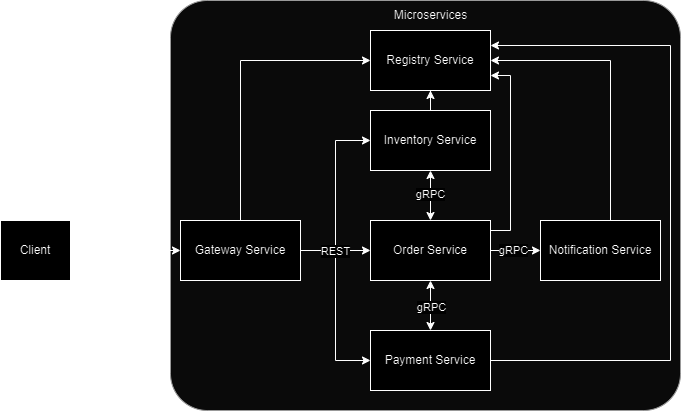

The diagram above was exported from draw.io. Its source (the exported page's mxGraphModel, read from the mxfile embedded in the PNG):
<mxGraphModel dx="1434" dy="738" grid="1" gridSize="10" guides="1" tooltips="1" connect="1" arrows="1" fold="1" page="1" pageScale="1" pageWidth="850" pageHeight="1100" math="0" shadow="0">
  <root>
    <mxCell id="0" />
    <mxCell id="1" parent="0" />
    <mxCell id="9W6UZ_U2s9DI9DYwuux3-10" value="" style="rounded=1;whiteSpace=wrap;html=1;arcSize=9;fillOpacity=100;imageWidth=12;imageHeight=12;imageAspect=1;fillColor=#f5f5f5;fontColor=#333333;strokeColor=#666666;" vertex="1" parent="1">
      <mxGeometry x="280" width="510" height="410" as="geometry" />
    </mxCell>
    <mxCell id="9W6UZ_U2s9DI9DYwuux3-7" style="edgeStyle=orthogonalEdgeStyle;rounded=0;orthogonalLoop=1;jettySize=auto;html=1;entryX=0;entryY=0.5;entryDx=0;entryDy=0;arcSize=9;fillOpacity=100;" edge="1" parent="1" source="9W6UZ_U2s9DI9DYwuux3-1" target="9W6UZ_U2s9DI9DYwuux3-4">
      <mxGeometry relative="1" as="geometry" />
    </mxCell>
    <mxCell id="9W6UZ_U2s9DI9DYwuux3-8" style="edgeStyle=orthogonalEdgeStyle;rounded=0;orthogonalLoop=1;jettySize=auto;html=1;entryX=0;entryY=0.5;entryDx=0;entryDy=0;arcSize=9;fillOpacity=100;" edge="1" parent="1" source="9W6UZ_U2s9DI9DYwuux3-1" target="9W6UZ_U2s9DI9DYwuux3-5">
      <mxGeometry relative="1" as="geometry" />
    </mxCell>
    <mxCell id="9W6UZ_U2s9DI9DYwuux3-9" style="edgeStyle=orthogonalEdgeStyle;rounded=0;orthogonalLoop=1;jettySize=auto;html=1;entryX=0;entryY=0.5;entryDx=0;entryDy=0;arcSize=9;fillOpacity=100;" edge="1" parent="1" source="9W6UZ_U2s9DI9DYwuux3-1" target="9W6UZ_U2s9DI9DYwuux3-6">
      <mxGeometry relative="1" as="geometry" />
    </mxCell>
    <mxCell id="9W6UZ_U2s9DI9DYwuux3-33" value="REST" style="edgeLabel;html=1;align=center;verticalAlign=middle;resizable=0;points=[];" vertex="1" connectable="0" parent="9W6UZ_U2s9DI9DYwuux3-9">
      <mxGeometry x="-0.7333" y="-1" relative="1" as="geometry">
        <mxPoint x="10" y="-1" as="offset" />
      </mxGeometry>
    </mxCell>
    <mxCell id="9W6UZ_U2s9DI9DYwuux3-38" style="edgeStyle=orthogonalEdgeStyle;rounded=0;orthogonalLoop=1;jettySize=auto;html=1;entryX=0;entryY=0.5;entryDx=0;entryDy=0;" edge="1" parent="1" source="9W6UZ_U2s9DI9DYwuux3-1" target="9W6UZ_U2s9DI9DYwuux3-37">
      <mxGeometry relative="1" as="geometry">
        <Array as="points">
          <mxPoint x="350" y="60" />
        </Array>
      </mxGeometry>
    </mxCell>
    <mxCell id="9W6UZ_U2s9DI9DYwuux3-1" value="Gateway Service" style="rounded=0;whiteSpace=wrap;html=1;arcSize=9;fillOpacity=100;" vertex="1" parent="1">
      <mxGeometry x="290" y="220" width="120" height="60" as="geometry" />
    </mxCell>
    <mxCell id="9W6UZ_U2s9DI9DYwuux3-3" style="edgeStyle=orthogonalEdgeStyle;rounded=0;orthogonalLoop=1;jettySize=auto;html=1;entryX=0;entryY=0.5;entryDx=0;entryDy=0;arcSize=9;fillOpacity=100;" edge="1" parent="1" source="9W6UZ_U2s9DI9DYwuux3-2" target="9W6UZ_U2s9DI9DYwuux3-1">
      <mxGeometry relative="1" as="geometry" />
    </mxCell>
    <mxCell id="9W6UZ_U2s9DI9DYwuux3-2" value="Client" style="rounded=0;whiteSpace=wrap;html=1;arcSize=9;fillOpacity=100;" vertex="1" parent="1">
      <mxGeometry x="110" y="220" width="70" height="60" as="geometry" />
    </mxCell>
    <mxCell id="9W6UZ_U2s9DI9DYwuux3-14" style="edgeStyle=orthogonalEdgeStyle;rounded=0;orthogonalLoop=1;jettySize=auto;html=1;entryX=0.5;entryY=0;entryDx=0;entryDy=0;endArrow=classic;endFill=1;startArrow=classic;startFill=1;arcSize=9;fillOpacity=100;" edge="1" parent="1" source="9W6UZ_U2s9DI9DYwuux3-4" target="9W6UZ_U2s9DI9DYwuux3-5">
      <mxGeometry relative="1" as="geometry" />
    </mxCell>
    <mxCell id="9W6UZ_U2s9DI9DYwuux3-34" value="gRPC" style="edgeLabel;html=1;align=center;verticalAlign=middle;resizable=0;points=[];" vertex="1" connectable="0" parent="9W6UZ_U2s9DI9DYwuux3-14">
      <mxGeometry x="-0.16" y="2" relative="1" as="geometry">
        <mxPoint x="-3" y="2" as="offset" />
      </mxGeometry>
    </mxCell>
    <mxCell id="9W6UZ_U2s9DI9DYwuux3-39" style="edgeStyle=orthogonalEdgeStyle;rounded=0;orthogonalLoop=1;jettySize=auto;html=1;entryX=0.5;entryY=1;entryDx=0;entryDy=0;" edge="1" parent="1" source="9W6UZ_U2s9DI9DYwuux3-4" target="9W6UZ_U2s9DI9DYwuux3-37">
      <mxGeometry relative="1" as="geometry" />
    </mxCell>
    <mxCell id="9W6UZ_U2s9DI9DYwuux3-4" value="Inventory Service" style="rounded=0;whiteSpace=wrap;html=1;arcSize=9;fillOpacity=100;" vertex="1" parent="1">
      <mxGeometry x="480" y="110" width="120" height="60" as="geometry" />
    </mxCell>
    <mxCell id="9W6UZ_U2s9DI9DYwuux3-13" style="edgeStyle=orthogonalEdgeStyle;rounded=0;orthogonalLoop=1;jettySize=auto;html=1;entryX=0.5;entryY=0;entryDx=0;entryDy=0;endArrow=classic;endFill=1;startArrow=classic;startFill=1;arcSize=9;fillOpacity=100;" edge="1" parent="1" source="9W6UZ_U2s9DI9DYwuux3-5" target="9W6UZ_U2s9DI9DYwuux3-6">
      <mxGeometry relative="1" as="geometry" />
    </mxCell>
    <mxCell id="9W6UZ_U2s9DI9DYwuux3-16" style="edgeStyle=orthogonalEdgeStyle;rounded=0;orthogonalLoop=1;jettySize=auto;html=1;entryX=0;entryY=0.5;entryDx=0;entryDy=0;arcSize=9;fillOpacity=100;" edge="1" parent="1" source="9W6UZ_U2s9DI9DYwuux3-5" target="9W6UZ_U2s9DI9DYwuux3-15">
      <mxGeometry relative="1" as="geometry" />
    </mxCell>
    <mxCell id="9W6UZ_U2s9DI9DYwuux3-41" style="edgeStyle=orthogonalEdgeStyle;rounded=0;orthogonalLoop=1;jettySize=auto;html=1;entryX=1;entryY=0.75;entryDx=0;entryDy=0;" edge="1" parent="1" source="9W6UZ_U2s9DI9DYwuux3-5" target="9W6UZ_U2s9DI9DYwuux3-37">
      <mxGeometry relative="1" as="geometry">
        <Array as="points">
          <mxPoint x="620" y="230" />
          <mxPoint x="620" y="75" />
        </Array>
      </mxGeometry>
    </mxCell>
    <mxCell id="9W6UZ_U2s9DI9DYwuux3-5" value="Order Service" style="rounded=0;whiteSpace=wrap;html=1;arcSize=9;fillOpacity=100;" vertex="1" parent="1">
      <mxGeometry x="480" y="220" width="120" height="60" as="geometry" />
    </mxCell>
    <mxCell id="9W6UZ_U2s9DI9DYwuux3-42" style="edgeStyle=orthogonalEdgeStyle;rounded=0;orthogonalLoop=1;jettySize=auto;html=1;entryX=1;entryY=0.25;entryDx=0;entryDy=0;" edge="1" parent="1" source="9W6UZ_U2s9DI9DYwuux3-6" target="9W6UZ_U2s9DI9DYwuux3-37">
      <mxGeometry relative="1" as="geometry">
        <Array as="points">
          <mxPoint x="780" y="360" />
          <mxPoint x="780" y="45" />
        </Array>
      </mxGeometry>
    </mxCell>
    <mxCell id="9W6UZ_U2s9DI9DYwuux3-6" value="Payment Service" style="rounded=0;whiteSpace=wrap;html=1;arcSize=9;fillOpacity=100;" vertex="1" parent="1">
      <mxGeometry x="480" y="330" width="120" height="60" as="geometry" />
    </mxCell>
    <mxCell id="9W6UZ_U2s9DI9DYwuux3-40" style="edgeStyle=orthogonalEdgeStyle;rounded=0;orthogonalLoop=1;jettySize=auto;html=1;entryX=1;entryY=0.5;entryDx=0;entryDy=0;" edge="1" parent="1" source="9W6UZ_U2s9DI9DYwuux3-15" target="9W6UZ_U2s9DI9DYwuux3-37">
      <mxGeometry relative="1" as="geometry">
        <Array as="points">
          <mxPoint x="720" y="60" />
        </Array>
      </mxGeometry>
    </mxCell>
    <mxCell id="9W6UZ_U2s9DI9DYwuux3-15" value="Notification Service" style="rounded=0;whiteSpace=wrap;html=1;arcSize=9;fillOpacity=100;" vertex="1" parent="1">
      <mxGeometry x="650" y="220" width="120" height="60" as="geometry" />
    </mxCell>
    <mxCell id="9W6UZ_U2s9DI9DYwuux3-35" value="gRPC" style="edgeLabel;html=1;align=center;verticalAlign=middle;resizable=0;points=[];" vertex="1" connectable="0" parent="1">
      <mxGeometry x="540" y="306" as="geometry" />
    </mxCell>
    <mxCell id="9W6UZ_U2s9DI9DYwuux3-36" value="gRPC" style="edgeLabel;html=1;align=center;verticalAlign=middle;resizable=0;points=[];" vertex="1" connectable="0" parent="1">
      <mxGeometry x="622" y="249" as="geometry" />
    </mxCell>
    <mxCell id="9W6UZ_U2s9DI9DYwuux3-37" value="Registry Service" style="rounded=0;whiteSpace=wrap;html=1;arcSize=9;fillOpacity=100;" vertex="1" parent="1">
      <mxGeometry x="480" y="30" width="120" height="60" as="geometry" />
    </mxCell>
    <mxCell id="9W6UZ_U2s9DI9DYwuux3-43" value="Microservices" style="text;html=1;align=center;verticalAlign=middle;resizable=0;points=[];autosize=1;strokeColor=none;fillColor=none;" vertex="1" parent="1">
      <mxGeometry x="490" width="100" height="30" as="geometry" />
    </mxCell>
  </root>
</mxGraphModel>